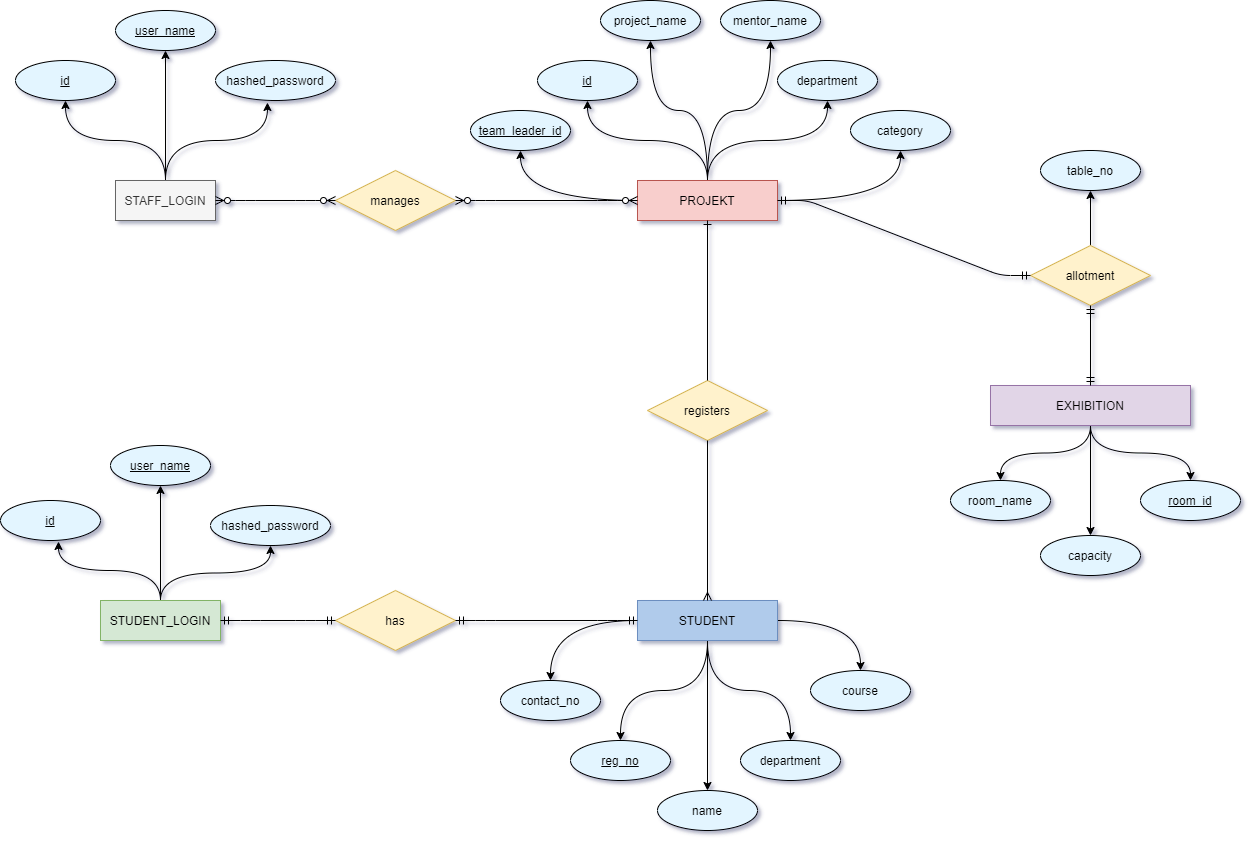

The diagram above was exported from draw.io. Its source (the exported page's mxGraphModel, read from the mxfile embedded in the PNG):
<mxGraphModel dx="460" dy="215" grid="1" gridSize="10" guides="1" tooltips="1" connect="1" arrows="1" fold="1" page="1" pageScale="1" pageWidth="827" pageHeight="1169" math="0" shadow="0">
  <root>
    <mxCell id="WIyWlLk6GJQsqaUBKTNV-0" />
    <mxCell id="WIyWlLk6GJQsqaUBKTNV-1" parent="WIyWlLk6GJQsqaUBKTNV-0" />
    <mxCell id="hEKZA9WYluEFb1pthomb-5" style="edgeStyle=orthogonalEdgeStyle;orthogonalLoop=1;jettySize=auto;html=1;entryX=0.5;entryY=1;entryDx=0;entryDy=0;curved=1;" edge="1" parent="WIyWlLk6GJQsqaUBKTNV-1" source="hEKZA9WYluEFb1pthomb-1" target="hEKZA9WYluEFb1pthomb-3">
      <mxGeometry relative="1" as="geometry" />
    </mxCell>
    <mxCell id="hEKZA9WYluEFb1pthomb-6" style="edgeStyle=orthogonalEdgeStyle;orthogonalLoop=1;jettySize=auto;html=1;entryX=0.433;entryY=1.05;entryDx=0;entryDy=0;entryPerimeter=0;curved=1;exitX=0.5;exitY=0;exitDx=0;exitDy=0;" edge="1" parent="WIyWlLk6GJQsqaUBKTNV-1" source="hEKZA9WYluEFb1pthomb-1" target="hEKZA9WYluEFb1pthomb-4">
      <mxGeometry relative="1" as="geometry" />
    </mxCell>
    <mxCell id="hEKZA9WYluEFb1pthomb-17" style="edgeStyle=orthogonalEdgeStyle;curved=1;orthogonalLoop=1;jettySize=auto;html=1;entryX=0.5;entryY=1;entryDx=0;entryDy=0;" edge="1" parent="WIyWlLk6GJQsqaUBKTNV-1" source="hEKZA9WYluEFb1pthomb-1" target="hEKZA9WYluEFb1pthomb-15">
      <mxGeometry relative="1" as="geometry" />
    </mxCell>
    <mxCell id="hEKZA9WYluEFb1pthomb-1" value="STAFF_LOGIN" style="whiteSpace=wrap;html=1;align=center;fillColor=#f5f5f5;strokeColor=#666666;fontColor=#333333;" vertex="1" parent="WIyWlLk6GJQsqaUBKTNV-1">
      <mxGeometry x="325" y="260" width="100" height="40" as="geometry" />
    </mxCell>
    <mxCell id="hEKZA9WYluEFb1pthomb-14" style="edgeStyle=orthogonalEdgeStyle;curved=1;orthogonalLoop=1;jettySize=auto;html=1;entryX=0.5;entryY=1;entryDx=0;entryDy=0;" edge="1" parent="WIyWlLk6GJQsqaUBKTNV-1" source="hEKZA9WYluEFb1pthomb-2" target="hEKZA9WYluEFb1pthomb-12">
      <mxGeometry relative="1" as="geometry" />
    </mxCell>
    <mxCell id="hEKZA9WYluEFb1pthomb-18" style="edgeStyle=orthogonalEdgeStyle;curved=1;orthogonalLoop=1;jettySize=auto;html=1;entryX=0.58;entryY=1.025;entryDx=0;entryDy=0;entryPerimeter=0;" edge="1" parent="WIyWlLk6GJQsqaUBKTNV-1" source="hEKZA9WYluEFb1pthomb-2" target="hEKZA9WYluEFb1pthomb-16">
      <mxGeometry relative="1" as="geometry" />
    </mxCell>
    <mxCell id="hEKZA9WYluEFb1pthomb-91" style="edgeStyle=orthogonalEdgeStyle;curved=1;orthogonalLoop=1;jettySize=auto;html=1;entryX=0.5;entryY=1;entryDx=0;entryDy=0;strokeColor=#000000;" edge="1" parent="WIyWlLk6GJQsqaUBKTNV-1" source="hEKZA9WYluEFb1pthomb-2" target="hEKZA9WYluEFb1pthomb-11">
      <mxGeometry relative="1" as="geometry" />
    </mxCell>
    <mxCell id="hEKZA9WYluEFb1pthomb-2" value="STUDENT_LOGIN" style="whiteSpace=wrap;html=1;align=center;fillColor=#d5e8d4;strokeColor=#82b366;" vertex="1" parent="WIyWlLk6GJQsqaUBKTNV-1">
      <mxGeometry x="310" y="680" width="120" height="40" as="geometry" />
    </mxCell>
    <mxCell id="hEKZA9WYluEFb1pthomb-3" value="&lt;u&gt;user_name&lt;/u&gt;" style="ellipse;whiteSpace=wrap;html=1;align=center;fillColor=#E3F5FF;strokeColor=#000000;" vertex="1" parent="WIyWlLk6GJQsqaUBKTNV-1">
      <mxGeometry x="325" y="90" width="100" height="40" as="geometry" />
    </mxCell>
    <mxCell id="hEKZA9WYluEFb1pthomb-4" value="hashed_password" style="ellipse;whiteSpace=wrap;html=1;align=center;fillColor=#E3F5FF;strokeColor=#000000;" vertex="1" parent="WIyWlLk6GJQsqaUBKTNV-1">
      <mxGeometry x="425" y="140" width="120" height="40" as="geometry" />
    </mxCell>
    <mxCell id="hEKZA9WYluEFb1pthomb-11" value="&lt;u&gt;user_name&lt;/u&gt;" style="ellipse;whiteSpace=wrap;html=1;align=center;fillColor=#E3F5FF;" vertex="1" parent="WIyWlLk6GJQsqaUBKTNV-1">
      <mxGeometry x="320" y="525" width="100" height="40" as="geometry" />
    </mxCell>
    <mxCell id="hEKZA9WYluEFb1pthomb-12" value="hashed_password" style="ellipse;whiteSpace=wrap;html=1;align=center;fillColor=#E3F5FF;" vertex="1" parent="WIyWlLk6GJQsqaUBKTNV-1">
      <mxGeometry x="420" y="585" width="120" height="40" as="geometry" />
    </mxCell>
    <mxCell id="hEKZA9WYluEFb1pthomb-15" value="&lt;u&gt;id&lt;/u&gt;" style="ellipse;whiteSpace=wrap;html=1;align=center;fillColor=#E3F5FF;strokeColor=#000000;" vertex="1" parent="WIyWlLk6GJQsqaUBKTNV-1">
      <mxGeometry x="225" y="140" width="100" height="40" as="geometry" />
    </mxCell>
    <mxCell id="hEKZA9WYluEFb1pthomb-16" value="&lt;u&gt;id&lt;/u&gt;" style="ellipse;whiteSpace=wrap;html=1;align=center;fillColor=#E3F5FF;" vertex="1" parent="WIyWlLk6GJQsqaUBKTNV-1">
      <mxGeometry x="210" y="580" width="100" height="40" as="geometry" />
    </mxCell>
    <mxCell id="hEKZA9WYluEFb1pthomb-80" style="edgeStyle=orthogonalEdgeStyle;curved=1;orthogonalLoop=1;jettySize=auto;html=1;strokeColor=#000000;" edge="1" parent="WIyWlLk6GJQsqaUBKTNV-1" source="hEKZA9WYluEFb1pthomb-21" target="hEKZA9WYluEFb1pthomb-35">
      <mxGeometry relative="1" as="geometry" />
    </mxCell>
    <mxCell id="hEKZA9WYluEFb1pthomb-81" style="edgeStyle=orthogonalEdgeStyle;curved=1;orthogonalLoop=1;jettySize=auto;html=1;strokeColor=#000000;" edge="1" parent="WIyWlLk6GJQsqaUBKTNV-1" source="hEKZA9WYluEFb1pthomb-21" target="hEKZA9WYluEFb1pthomb-23">
      <mxGeometry relative="1" as="geometry" />
    </mxCell>
    <mxCell id="hEKZA9WYluEFb1pthomb-82" style="edgeStyle=orthogonalEdgeStyle;curved=1;orthogonalLoop=1;jettySize=auto;html=1;strokeColor=#000000;" edge="1" parent="WIyWlLk6GJQsqaUBKTNV-1" source="hEKZA9WYluEFb1pthomb-21" target="hEKZA9WYluEFb1pthomb-22">
      <mxGeometry relative="1" as="geometry" />
    </mxCell>
    <mxCell id="hEKZA9WYluEFb1pthomb-83" style="edgeStyle=orthogonalEdgeStyle;curved=1;orthogonalLoop=1;jettySize=auto;html=1;strokeColor=#000000;" edge="1" parent="WIyWlLk6GJQsqaUBKTNV-1" source="hEKZA9WYluEFb1pthomb-21" target="hEKZA9WYluEFb1pthomb-36">
      <mxGeometry relative="1" as="geometry" />
    </mxCell>
    <mxCell id="hEKZA9WYluEFb1pthomb-84" style="edgeStyle=orthogonalEdgeStyle;curved=1;orthogonalLoop=1;jettySize=auto;html=1;strokeColor=#000000;" edge="1" parent="WIyWlLk6GJQsqaUBKTNV-1" source="hEKZA9WYluEFb1pthomb-21" target="hEKZA9WYluEFb1pthomb-37">
      <mxGeometry relative="1" as="geometry" />
    </mxCell>
    <mxCell id="hEKZA9WYluEFb1pthomb-21" value="STUDENT" style="whiteSpace=wrap;html=1;align=center;fillColor=#B0CBEB;strokeColor=#6c8ebf;" vertex="1" parent="WIyWlLk6GJQsqaUBKTNV-1">
      <mxGeometry x="847" y="680" width="140" height="40" as="geometry" />
    </mxCell>
    <mxCell id="hEKZA9WYluEFb1pthomb-22" value="name" style="ellipse;whiteSpace=wrap;html=1;align=center;fillColor=#E3F5FF;" vertex="1" parent="WIyWlLk6GJQsqaUBKTNV-1">
      <mxGeometry x="867" y="870" width="100" height="40" as="geometry" />
    </mxCell>
    <mxCell id="hEKZA9WYluEFb1pthomb-23" value="reg_no" style="ellipse;whiteSpace=wrap;html=1;align=center;fontStyle=4;fillColor=#E3F5FF;" vertex="1" parent="WIyWlLk6GJQsqaUBKTNV-1">
      <mxGeometry x="780" y="820" width="100" height="40" as="geometry" />
    </mxCell>
    <mxCell id="hEKZA9WYluEFb1pthomb-50" style="edgeStyle=orthogonalEdgeStyle;curved=1;orthogonalLoop=1;jettySize=auto;html=1;entryX=0.5;entryY=1;entryDx=0;entryDy=0;" edge="1" parent="WIyWlLk6GJQsqaUBKTNV-1" source="hEKZA9WYluEFb1pthomb-24" target="hEKZA9WYluEFb1pthomb-25">
      <mxGeometry relative="1" as="geometry" />
    </mxCell>
    <mxCell id="hEKZA9WYluEFb1pthomb-51" style="edgeStyle=orthogonalEdgeStyle;curved=1;orthogonalLoop=1;jettySize=auto;html=1;entryX=0.5;entryY=1;entryDx=0;entryDy=0;" edge="1" parent="WIyWlLk6GJQsqaUBKTNV-1" source="hEKZA9WYluEFb1pthomb-24" target="hEKZA9WYluEFb1pthomb-26">
      <mxGeometry relative="1" as="geometry" />
    </mxCell>
    <mxCell id="hEKZA9WYluEFb1pthomb-52" style="edgeStyle=orthogonalEdgeStyle;curved=1;orthogonalLoop=1;jettySize=auto;html=1;entryX=0.5;entryY=1;entryDx=0;entryDy=0;" edge="1" parent="WIyWlLk6GJQsqaUBKTNV-1" source="hEKZA9WYluEFb1pthomb-24" target="hEKZA9WYluEFb1pthomb-27">
      <mxGeometry relative="1" as="geometry" />
    </mxCell>
    <mxCell id="hEKZA9WYluEFb1pthomb-73" style="edgeStyle=orthogonalEdgeStyle;rounded=1;orthogonalLoop=1;jettySize=auto;html=1;curved=1;" edge="1" parent="WIyWlLk6GJQsqaUBKTNV-1" source="hEKZA9WYluEFb1pthomb-24" target="hEKZA9WYluEFb1pthomb-28">
      <mxGeometry relative="1" as="geometry" />
    </mxCell>
    <mxCell id="hEKZA9WYluEFb1pthomb-77" style="edgeStyle=orthogonalEdgeStyle;orthogonalLoop=1;jettySize=auto;html=1;curved=1;" edge="1" parent="WIyWlLk6GJQsqaUBKTNV-1" source="hEKZA9WYluEFb1pthomb-24" target="hEKZA9WYluEFb1pthomb-33">
      <mxGeometry relative="1" as="geometry" />
    </mxCell>
    <mxCell id="hEKZA9WYluEFb1pthomb-86" style="edgeStyle=orthogonalEdgeStyle;curved=1;orthogonalLoop=1;jettySize=auto;html=1;entryX=0.5;entryY=1;entryDx=0;entryDy=0;strokeColor=#000000;" edge="1" parent="WIyWlLk6GJQsqaUBKTNV-1" source="hEKZA9WYluEFb1pthomb-24" target="hEKZA9WYluEFb1pthomb-31">
      <mxGeometry relative="1" as="geometry" />
    </mxCell>
    <mxCell id="hEKZA9WYluEFb1pthomb-24" value="PROJEKT" style="whiteSpace=wrap;html=1;align=center;fillColor=#f8cecc;strokeColor=#b85450;" vertex="1" parent="WIyWlLk6GJQsqaUBKTNV-1">
      <mxGeometry x="847" y="260" width="140" height="40" as="geometry" />
    </mxCell>
    <mxCell id="hEKZA9WYluEFb1pthomb-25" value="project_name" style="ellipse;whiteSpace=wrap;html=1;align=center;fillColor=#E3F5FF;" vertex="1" parent="WIyWlLk6GJQsqaUBKTNV-1">
      <mxGeometry x="810" y="80" width="100" height="40" as="geometry" />
    </mxCell>
    <mxCell id="hEKZA9WYluEFb1pthomb-26" value="department" style="ellipse;whiteSpace=wrap;html=1;align=center;fillColor=#E3F5FF;" vertex="1" parent="WIyWlLk6GJQsqaUBKTNV-1">
      <mxGeometry x="987" y="140" width="100" height="40" as="geometry" />
    </mxCell>
    <mxCell id="hEKZA9WYluEFb1pthomb-27" value="category" style="ellipse;whiteSpace=wrap;html=1;align=center;fillColor=#E3F5FF;" vertex="1" parent="WIyWlLk6GJQsqaUBKTNV-1">
      <mxGeometry x="1060" y="190" width="100" height="40" as="geometry" />
    </mxCell>
    <mxCell id="hEKZA9WYluEFb1pthomb-28" value="mentor_name" style="ellipse;whiteSpace=wrap;html=1;align=center;fillColor=#E3F5FF;" vertex="1" parent="WIyWlLk6GJQsqaUBKTNV-1">
      <mxGeometry x="930" y="80" width="100" height="40" as="geometry" />
    </mxCell>
    <mxCell id="hEKZA9WYluEFb1pthomb-87" style="edgeStyle=orthogonalEdgeStyle;curved=1;orthogonalLoop=1;jettySize=auto;html=1;entryX=0.5;entryY=0;entryDx=0;entryDy=0;strokeColor=#000000;" edge="1" parent="WIyWlLk6GJQsqaUBKTNV-1" source="hEKZA9WYluEFb1pthomb-29" target="hEKZA9WYluEFb1pthomb-32">
      <mxGeometry relative="1" as="geometry" />
    </mxCell>
    <mxCell id="hEKZA9WYluEFb1pthomb-88" style="edgeStyle=orthogonalEdgeStyle;curved=1;orthogonalLoop=1;jettySize=auto;html=1;strokeColor=#000000;" edge="1" parent="WIyWlLk6GJQsqaUBKTNV-1" source="hEKZA9WYluEFb1pthomb-29" target="hEKZA9WYluEFb1pthomb-34">
      <mxGeometry relative="1" as="geometry" />
    </mxCell>
    <mxCell id="hEKZA9WYluEFb1pthomb-89" style="edgeStyle=orthogonalEdgeStyle;curved=1;orthogonalLoop=1;jettySize=auto;html=1;strokeColor=#000000;" edge="1" parent="WIyWlLk6GJQsqaUBKTNV-1" source="hEKZA9WYluEFb1pthomb-29" target="hEKZA9WYluEFb1pthomb-30">
      <mxGeometry relative="1" as="geometry" />
    </mxCell>
    <mxCell id="hEKZA9WYluEFb1pthomb-29" value="EXHIBITION" style="whiteSpace=wrap;html=1;align=center;fillColor=#e1d5e7;strokeColor=#9673a6;" vertex="1" parent="WIyWlLk6GJQsqaUBKTNV-1">
      <mxGeometry x="1200" y="465" width="200" height="40" as="geometry" />
    </mxCell>
    <mxCell id="hEKZA9WYluEFb1pthomb-30" value="&lt;u&gt;room_id&lt;/u&gt;" style="ellipse;whiteSpace=wrap;html=1;align=center;fillColor=#E3F5FF;" vertex="1" parent="WIyWlLk6GJQsqaUBKTNV-1">
      <mxGeometry x="1350" y="560" width="100" height="40" as="geometry" />
    </mxCell>
    <mxCell id="hEKZA9WYluEFb1pthomb-31" value="id" style="ellipse;whiteSpace=wrap;html=1;align=center;fontStyle=4;fillColor=#E3F5FF;" vertex="1" parent="WIyWlLk6GJQsqaUBKTNV-1">
      <mxGeometry x="747" y="140" width="100" height="40" as="geometry" />
    </mxCell>
    <mxCell id="hEKZA9WYluEFb1pthomb-32" value="capacity" style="ellipse;whiteSpace=wrap;html=1;align=center;fillColor=#E3F5FF;" vertex="1" parent="WIyWlLk6GJQsqaUBKTNV-1">
      <mxGeometry x="1250" y="615" width="100" height="40" as="geometry" />
    </mxCell>
    <mxCell id="hEKZA9WYluEFb1pthomb-33" value="team_leader_id" style="ellipse;whiteSpace=wrap;html=1;align=center;fontStyle=4;fillColor=#E3F5FF;" vertex="1" parent="WIyWlLk6GJQsqaUBKTNV-1">
      <mxGeometry x="680" y="190" width="100" height="40" as="geometry" />
    </mxCell>
    <mxCell id="hEKZA9WYluEFb1pthomb-34" value="room_name" style="ellipse;whiteSpace=wrap;html=1;align=center;fillColor=#E3F5FF;" vertex="1" parent="WIyWlLk6GJQsqaUBKTNV-1">
      <mxGeometry x="1160" y="560" width="100" height="40" as="geometry" />
    </mxCell>
    <mxCell id="hEKZA9WYluEFb1pthomb-35" value="contact_no" style="ellipse;whiteSpace=wrap;html=1;align=center;fillColor=#E3F5FF;" vertex="1" parent="WIyWlLk6GJQsqaUBKTNV-1">
      <mxGeometry x="710" y="760" width="100" height="40" as="geometry" />
    </mxCell>
    <mxCell id="hEKZA9WYluEFb1pthomb-36" value="department" style="ellipse;whiteSpace=wrap;html=1;align=center;fillColor=#E3F5FF;" vertex="1" parent="WIyWlLk6GJQsqaUBKTNV-1">
      <mxGeometry x="950" y="820" width="100" height="40" as="geometry" />
    </mxCell>
    <mxCell id="hEKZA9WYluEFb1pthomb-37" value="course" style="ellipse;whiteSpace=wrap;html=1;align=center;fillColor=#E3F5FF;" vertex="1" parent="WIyWlLk6GJQsqaUBKTNV-1">
      <mxGeometry x="1020" y="750" width="100" height="40" as="geometry" />
    </mxCell>
    <mxCell id="hEKZA9WYluEFb1pthomb-54" value="has" style="shape=rhombus;perimeter=rhombusPerimeter;whiteSpace=wrap;html=1;align=center;fillColor=#fff2cc;strokeColor=#d6b656;" vertex="1" parent="WIyWlLk6GJQsqaUBKTNV-1">
      <mxGeometry x="545" y="670" width="120" height="60" as="geometry" />
    </mxCell>
    <mxCell id="hEKZA9WYluEFb1pthomb-58" value="" style="edgeStyle=entityRelationEdgeStyle;fontSize=12;html=1;endArrow=ERmandOne;startArrow=ERmandOne;exitX=1;exitY=0.5;exitDx=0;exitDy=0;entryX=0;entryY=0.5;entryDx=0;entryDy=0;" edge="1" parent="WIyWlLk6GJQsqaUBKTNV-1" source="hEKZA9WYluEFb1pthomb-2" target="hEKZA9WYluEFb1pthomb-54">
      <mxGeometry width="100" height="100" relative="1" as="geometry">
        <mxPoint x="481" y="450" as="sourcePoint" />
        <mxPoint x="581" y="350" as="targetPoint" />
      </mxGeometry>
    </mxCell>
    <mxCell id="hEKZA9WYluEFb1pthomb-59" value="" style="edgeStyle=entityRelationEdgeStyle;fontSize=12;html=1;endArrow=ERmandOne;startArrow=ERmandOne;rounded=1;" edge="1" parent="WIyWlLk6GJQsqaUBKTNV-1" source="hEKZA9WYluEFb1pthomb-54" target="hEKZA9WYluEFb1pthomb-21">
      <mxGeometry width="100" height="100" relative="1" as="geometry">
        <mxPoint x="770" y="730" as="sourcePoint" />
        <mxPoint x="1010" y="730" as="targetPoint" />
      </mxGeometry>
    </mxCell>
    <mxCell id="hEKZA9WYluEFb1pthomb-60" value="registers" style="shape=rhombus;perimeter=rhombusPerimeter;whiteSpace=wrap;html=1;align=center;fillColor=#fff2cc;strokeColor=#d6b656;" vertex="1" parent="WIyWlLk6GJQsqaUBKTNV-1">
      <mxGeometry x="857" y="460" width="120" height="60" as="geometry" />
    </mxCell>
    <mxCell id="hEKZA9WYluEFb1pthomb-62" value="" style="edgeStyle=orthogonalEdgeStyle;fontSize=12;html=1;endArrow=ERmany;exitX=0.5;exitY=1;exitDx=0;exitDy=0;entryX=0.5;entryY=0;entryDx=0;entryDy=0;curved=1;" edge="1" parent="WIyWlLk6GJQsqaUBKTNV-1" source="hEKZA9WYluEFb1pthomb-60" target="hEKZA9WYluEFb1pthomb-21">
      <mxGeometry width="100" height="100" relative="1" as="geometry">
        <mxPoint x="1010" y="440" as="sourcePoint" />
        <mxPoint x="950" y="350" as="targetPoint" />
      </mxGeometry>
    </mxCell>
    <mxCell id="hEKZA9WYluEFb1pthomb-63" value="" style="edgeStyle=orthogonalEdgeStyle;fontSize=12;html=1;endArrow=ERone;endFill=1;exitX=0.5;exitY=0;exitDx=0;exitDy=0;strokeColor=#000000;curved=1;" edge="1" parent="WIyWlLk6GJQsqaUBKTNV-1" source="hEKZA9WYluEFb1pthomb-60" target="hEKZA9WYluEFb1pthomb-24">
      <mxGeometry width="100" height="100" relative="1" as="geometry">
        <mxPoint x="850" y="450" as="sourcePoint" />
        <mxPoint x="950" y="350" as="targetPoint" />
      </mxGeometry>
    </mxCell>
    <mxCell id="hEKZA9WYluEFb1pthomb-93" style="edgeStyle=orthogonalEdgeStyle;curved=1;orthogonalLoop=1;jettySize=auto;html=1;entryX=0.5;entryY=1;entryDx=0;entryDy=0;strokeColor=#000000;" edge="1" parent="WIyWlLk6GJQsqaUBKTNV-1" source="hEKZA9WYluEFb1pthomb-64" target="hEKZA9WYluEFb1pthomb-92">
      <mxGeometry relative="1" as="geometry" />
    </mxCell>
    <mxCell id="hEKZA9WYluEFb1pthomb-64" value="allotment" style="shape=rhombus;perimeter=rhombusPerimeter;whiteSpace=wrap;html=1;align=center;direction=west;fillColor=#fff2cc;strokeColor=#d6b656;" vertex="1" parent="WIyWlLk6GJQsqaUBKTNV-1">
      <mxGeometry x="1240" y="325" width="120" height="60" as="geometry" />
    </mxCell>
    <mxCell id="hEKZA9WYluEFb1pthomb-65" value="" style="edgeStyle=orthogonalEdgeStyle;fontSize=12;html=1;endArrow=ERmandOne;startArrow=ERmandOne;entryX=0.5;entryY=0;entryDx=0;entryDy=0;exitX=0.5;exitY=0;exitDx=0;exitDy=0;curved=1;" edge="1" parent="WIyWlLk6GJQsqaUBKTNV-1" source="hEKZA9WYluEFb1pthomb-29" target="hEKZA9WYluEFb1pthomb-64">
      <mxGeometry width="100" height="100" relative="1" as="geometry">
        <mxPoint x="1040" y="445" as="sourcePoint" />
        <mxPoint x="1140" y="345" as="targetPoint" />
      </mxGeometry>
    </mxCell>
    <mxCell id="hEKZA9WYluEFb1pthomb-66" value="" style="edgeStyle=entityRelationEdgeStyle;fontSize=12;html=1;endArrow=ERmandOne;startArrow=ERmandOne;entryX=1;entryY=0.5;entryDx=0;entryDy=0;" edge="1" parent="WIyWlLk6GJQsqaUBKTNV-1" source="hEKZA9WYluEFb1pthomb-24" target="hEKZA9WYluEFb1pthomb-64">
      <mxGeometry width="100" height="100" relative="1" as="geometry">
        <mxPoint x="930" y="450" as="sourcePoint" />
        <mxPoint x="1030" y="350" as="targetPoint" />
      </mxGeometry>
    </mxCell>
    <mxCell id="hEKZA9WYluEFb1pthomb-67" value="manages" style="shape=rhombus;perimeter=rhombusPerimeter;whiteSpace=wrap;html=1;align=center;fillColor=#fff2cc;strokeColor=#d6b656;" vertex="1" parent="WIyWlLk6GJQsqaUBKTNV-1">
      <mxGeometry x="545" y="250" width="120" height="60" as="geometry" />
    </mxCell>
    <mxCell id="hEKZA9WYluEFb1pthomb-68" value="" style="edgeStyle=entityRelationEdgeStyle;fontSize=12;html=1;endArrow=ERzeroToMany;endFill=1;startArrow=ERzeroToMany;" edge="1" parent="WIyWlLk6GJQsqaUBKTNV-1" source="hEKZA9WYluEFb1pthomb-67" target="hEKZA9WYluEFb1pthomb-24">
      <mxGeometry width="100" height="100" relative="1" as="geometry">
        <mxPoint x="590" y="450" as="sourcePoint" />
        <mxPoint x="690" y="350" as="targetPoint" />
      </mxGeometry>
    </mxCell>
    <mxCell id="hEKZA9WYluEFb1pthomb-69" value="" style="edgeStyle=entityRelationEdgeStyle;fontSize=12;html=1;endArrow=ERzeroToMany;endFill=1;startArrow=ERzeroToMany;" edge="1" parent="WIyWlLk6GJQsqaUBKTNV-1" source="hEKZA9WYluEFb1pthomb-1" target="hEKZA9WYluEFb1pthomb-67">
      <mxGeometry width="100" height="100" relative="1" as="geometry">
        <mxPoint x="441" y="450" as="sourcePoint" />
        <mxPoint x="321" y="280" as="targetPoint" />
      </mxGeometry>
    </mxCell>
    <mxCell id="hEKZA9WYluEFb1pthomb-92" value="table_no" style="ellipse;whiteSpace=wrap;html=1;align=center;fillColor=#E3F5FF;" vertex="1" parent="WIyWlLk6GJQsqaUBKTNV-1">
      <mxGeometry x="1250" y="230" width="100" height="40" as="geometry" />
    </mxCell>
  </root>
</mxGraphModel>